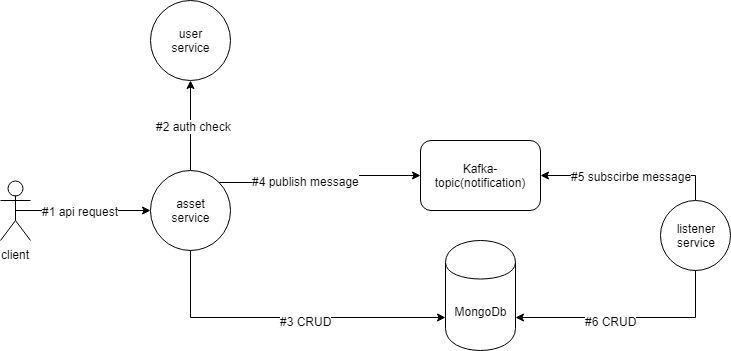

The diagram above was exported from draw.io. Its source (the exported page's mxGraphModel, read from the mxfile embedded in the PNG):
<mxGraphModel dx="903" dy="591" grid="1" gridSize="10" guides="1" tooltips="1" connect="1" arrows="1" fold="1" page="1" pageScale="1" pageWidth="850" pageHeight="1100" math="0" shadow="0">
  <root>
    <mxCell id="0" />
    <mxCell id="1" parent="0" />
    <mxCell id="iqOyTuj-uBiH00lnOHFr-23" style="edgeStyle=orthogonalEdgeStyle;rounded=0;orthogonalLoop=1;jettySize=auto;html=1;exitX=0.5;exitY=0.5;exitDx=0;exitDy=0;exitPerimeter=0;entryX=0;entryY=0.5;entryDx=0;entryDy=0;" edge="1" parent="1" source="iqOyTuj-uBiH00lnOHFr-19" target="iqOyTuj-uBiH00lnOHFr-20">
      <mxGeometry relative="1" as="geometry" />
    </mxCell>
    <mxCell id="iqOyTuj-uBiH00lnOHFr-26" value="#1 api request" style="text;html=1;resizable=0;points=[];align=center;verticalAlign=middle;labelBackgroundColor=#ffffff;" vertex="1" connectable="0" parent="iqOyTuj-uBiH00lnOHFr-23">
      <mxGeometry x="-0.2487" y="2" relative="1" as="geometry">
        <mxPoint x="13" y="2" as="offset" />
      </mxGeometry>
    </mxCell>
    <mxCell id="iqOyTuj-uBiH00lnOHFr-19" value="client" style="shape=umlActor;verticalLabelPosition=bottom;labelBackgroundColor=#ffffff;verticalAlign=top;html=1;outlineConnect=0;" vertex="1" parent="1">
      <mxGeometry x="50" y="250" width="30" height="60" as="geometry" />
    </mxCell>
    <mxCell id="iqOyTuj-uBiH00lnOHFr-32" style="edgeStyle=orthogonalEdgeStyle;rounded=0;orthogonalLoop=1;jettySize=auto;html=1;exitX=0.5;exitY=1;exitDx=0;exitDy=0;entryX=0;entryY=0.7;entryDx=0;entryDy=0;" edge="1" parent="1" source="iqOyTuj-uBiH00lnOHFr-20" target="iqOyTuj-uBiH00lnOHFr-31">
      <mxGeometry relative="1" as="geometry" />
    </mxCell>
    <mxCell id="iqOyTuj-uBiH00lnOHFr-36" value="#3 CRUD" style="text;html=1;resizable=0;points=[];align=center;verticalAlign=middle;labelBackgroundColor=#ffffff;" vertex="1" connectable="0" parent="iqOyTuj-uBiH00lnOHFr-32">
      <mxGeometry x="-0.2147" y="-3" relative="1" as="geometry">
        <mxPoint x="56" as="offset" />
      </mxGeometry>
    </mxCell>
    <mxCell id="iqOyTuj-uBiH00lnOHFr-34" value="#2 auth check" style="edgeStyle=orthogonalEdgeStyle;rounded=0;orthogonalLoop=1;jettySize=auto;html=1;exitX=0.5;exitY=0;exitDx=0;exitDy=0;" edge="1" parent="1" source="iqOyTuj-uBiH00lnOHFr-20" target="iqOyTuj-uBiH00lnOHFr-33">
      <mxGeometry relative="1" as="geometry" />
    </mxCell>
    <mxCell id="iqOyTuj-uBiH00lnOHFr-39" style="edgeStyle=orthogonalEdgeStyle;rounded=0;orthogonalLoop=1;jettySize=auto;html=1;exitX=1;exitY=0;exitDx=0;exitDy=0;entryX=0;entryY=0.5;entryDx=0;entryDy=0;" edge="1" parent="1" source="iqOyTuj-uBiH00lnOHFr-20" target="iqOyTuj-uBiH00lnOHFr-35">
      <mxGeometry relative="1" as="geometry" />
    </mxCell>
    <mxCell id="iqOyTuj-uBiH00lnOHFr-40" value="#4 publish message" style="text;html=1;resizable=0;points=[];align=center;verticalAlign=middle;labelBackgroundColor=#ffffff;" vertex="1" connectable="0" parent="iqOyTuj-uBiH00lnOHFr-39">
      <mxGeometry x="-0.6741" y="-1" relative="1" as="geometry">
        <mxPoint x="52" y="-3" as="offset" />
      </mxGeometry>
    </mxCell>
    <mxCell id="iqOyTuj-uBiH00lnOHFr-20" value="asset&lt;br&gt;service" style="ellipse;whiteSpace=wrap;html=1;aspect=fixed;" vertex="1" parent="1">
      <mxGeometry x="200" y="240" width="80" height="80" as="geometry" />
    </mxCell>
    <mxCell id="iqOyTuj-uBiH00lnOHFr-31" value="MongoDb" style="shape=cylinder;whiteSpace=wrap;html=1;boundedLbl=1;backgroundOutline=1;" vertex="1" parent="1">
      <mxGeometry x="495" y="310" width="70" height="110" as="geometry" />
    </mxCell>
    <mxCell id="iqOyTuj-uBiH00lnOHFr-33" value="user&lt;br&gt;service" style="ellipse;whiteSpace=wrap;html=1;aspect=fixed;" vertex="1" parent="1">
      <mxGeometry x="200" y="70" width="80" height="80" as="geometry" />
    </mxCell>
    <mxCell id="iqOyTuj-uBiH00lnOHFr-35" value="Kafka-topic(notification)" style="rounded=1;whiteSpace=wrap;html=1;" vertex="1" parent="1">
      <mxGeometry x="470" y="210" width="120" height="70" as="geometry" />
    </mxCell>
    <mxCell id="iqOyTuj-uBiH00lnOHFr-42" style="edgeStyle=orthogonalEdgeStyle;rounded=0;orthogonalLoop=1;jettySize=auto;html=1;exitX=0.5;exitY=0;exitDx=0;exitDy=0;entryX=1;entryY=0.5;entryDx=0;entryDy=0;" edge="1" parent="1" source="iqOyTuj-uBiH00lnOHFr-41" target="iqOyTuj-uBiH00lnOHFr-35">
      <mxGeometry relative="1" as="geometry" />
    </mxCell>
    <mxCell id="iqOyTuj-uBiH00lnOHFr-43" value="#5 subscirbe message" style="text;html=1;resizable=0;points=[];align=center;verticalAlign=middle;labelBackgroundColor=#ffffff;" vertex="1" connectable="0" parent="iqOyTuj-uBiH00lnOHFr-42">
      <mxGeometry x="-0.2191" relative="1" as="geometry">
        <mxPoint x="-20" as="offset" />
      </mxGeometry>
    </mxCell>
    <mxCell id="iqOyTuj-uBiH00lnOHFr-45" style="edgeStyle=orthogonalEdgeStyle;rounded=0;orthogonalLoop=1;jettySize=auto;html=1;exitX=0.5;exitY=1;exitDx=0;exitDy=0;entryX=1;entryY=0.7;entryDx=0;entryDy=0;" edge="1" parent="1" source="iqOyTuj-uBiH00lnOHFr-41" target="iqOyTuj-uBiH00lnOHFr-31">
      <mxGeometry relative="1" as="geometry" />
    </mxCell>
    <mxCell id="iqOyTuj-uBiH00lnOHFr-46" value="#6 CRUD" style="text;html=1;resizable=0;points=[];align=center;verticalAlign=middle;labelBackgroundColor=#ffffff;" vertex="1" connectable="0" parent="iqOyTuj-uBiH00lnOHFr-45">
      <mxGeometry x="-0.5575" y="-1" relative="1" as="geometry">
        <mxPoint x="-82" y="4" as="offset" />
      </mxGeometry>
    </mxCell>
    <mxCell id="iqOyTuj-uBiH00lnOHFr-41" value="listener&lt;br&gt;service" style="ellipse;whiteSpace=wrap;html=1;aspect=fixed;" vertex="1" parent="1">
      <mxGeometry x="710" y="270" width="70" height="70" as="geometry" />
    </mxCell>
  </root>
</mxGraphModel>